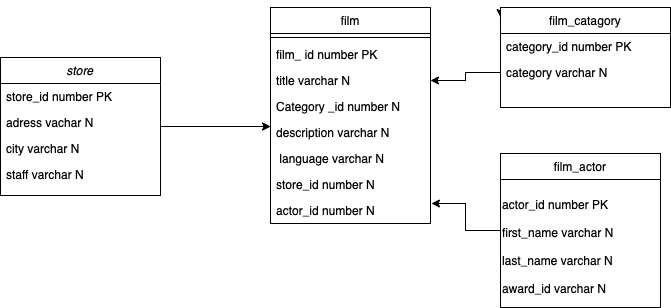

The diagram above was exported from draw.io. Its source (the exported page's mxGraphModel, read from the mxfile embedded in the PNG):
<mxGraphModel dx="727" dy="543" grid="1" gridSize="10" guides="1" tooltips="1" connect="1" arrows="1" fold="1" page="1" pageScale="1" pageWidth="827" pageHeight="1169" math="0" shadow="0">
  <root>
    <mxCell id="WIyWlLk6GJQsqaUBKTNV-0" />
    <mxCell id="WIyWlLk6GJQsqaUBKTNV-1" parent="WIyWlLk6GJQsqaUBKTNV-0" />
    <mxCell id="fkc52alFTikIn6TNpgkN-7" style="edgeStyle=orthogonalEdgeStyle;rounded=0;orthogonalLoop=1;jettySize=auto;html=1;" edge="1" parent="WIyWlLk6GJQsqaUBKTNV-1" source="zkfFHV4jXpPFQw0GAbJ--0">
      <mxGeometry relative="1" as="geometry">
        <mxPoint x="360" y="129" as="targetPoint" />
      </mxGeometry>
    </mxCell>
    <mxCell id="zkfFHV4jXpPFQw0GAbJ--0" value="store" style="swimlane;fontStyle=2;align=center;verticalAlign=top;childLayout=stackLayout;horizontal=1;startSize=26;horizontalStack=0;resizeParent=1;resizeLast=0;collapsible=1;marginBottom=0;rounded=0;shadow=0;strokeWidth=1;" parent="WIyWlLk6GJQsqaUBKTNV-1" vertex="1">
      <mxGeometry x="90" y="60" width="160" height="138" as="geometry">
        <mxRectangle x="230" y="140" width="160" height="26" as="alternateBounds" />
      </mxGeometry>
    </mxCell>
    <mxCell id="zkfFHV4jXpPFQw0GAbJ--1" value="store_id number PK" style="text;align=left;verticalAlign=top;spacingLeft=4;spacingRight=4;overflow=hidden;rotatable=0;points=[[0,0.5],[1,0.5]];portConstraint=eastwest;" parent="zkfFHV4jXpPFQw0GAbJ--0" vertex="1">
      <mxGeometry y="26" width="160" height="26" as="geometry" />
    </mxCell>
    <mxCell id="zkfFHV4jXpPFQw0GAbJ--2" value="adress vachar N" style="text;align=left;verticalAlign=top;spacingLeft=4;spacingRight=4;overflow=hidden;rotatable=0;points=[[0,0.5],[1,0.5]];portConstraint=eastwest;rounded=0;shadow=0;html=0;" parent="zkfFHV4jXpPFQw0GAbJ--0" vertex="1">
      <mxGeometry y="52" width="160" height="26" as="geometry" />
    </mxCell>
    <mxCell id="zkfFHV4jXpPFQw0GAbJ--3" value="city varchar N" style="text;align=left;verticalAlign=top;spacingLeft=4;spacingRight=4;overflow=hidden;rotatable=0;points=[[0,0.5],[1,0.5]];portConstraint=eastwest;rounded=0;shadow=0;html=0;" parent="zkfFHV4jXpPFQw0GAbJ--0" vertex="1">
      <mxGeometry y="78" width="160" height="26" as="geometry" />
    </mxCell>
    <mxCell id="fkc52alFTikIn6TNpgkN-0" value="staff varchar N" style="text;align=left;verticalAlign=top;spacingLeft=4;spacingRight=4;overflow=hidden;rotatable=0;points=[[0,0.5],[1,0.5]];portConstraint=eastwest;rounded=0;shadow=0;html=0;" vertex="1" parent="zkfFHV4jXpPFQw0GAbJ--0">
      <mxGeometry y="104" width="160" height="26" as="geometry" />
    </mxCell>
    <mxCell id="fkc52alFTikIn6TNpgkN-14" style="edgeStyle=orthogonalEdgeStyle;rounded=0;orthogonalLoop=1;jettySize=auto;html=1;exitX=0;exitY=0;exitDx=0;exitDy=0;" edge="1" parent="WIyWlLk6GJQsqaUBKTNV-1" source="zkfFHV4jXpPFQw0GAbJ--6">
      <mxGeometry relative="1" as="geometry">
        <mxPoint x="590" y="20" as="targetPoint" />
      </mxGeometry>
    </mxCell>
    <mxCell id="zkfFHV4jXpPFQw0GAbJ--6" value="film_catagory" style="swimlane;fontStyle=0;align=center;verticalAlign=top;childLayout=stackLayout;horizontal=1;startSize=26;horizontalStack=0;resizeParent=1;resizeLast=0;collapsible=1;marginBottom=0;rounded=0;shadow=0;strokeWidth=1;" parent="WIyWlLk6GJQsqaUBKTNV-1" vertex="1">
      <mxGeometry x="590" y="10" width="170" height="100" as="geometry">
        <mxRectangle x="130" y="380" width="160" height="26" as="alternateBounds" />
      </mxGeometry>
    </mxCell>
    <mxCell id="zkfFHV4jXpPFQw0GAbJ--7" value="category_id number PK" style="text;align=left;verticalAlign=top;spacingLeft=4;spacingRight=4;overflow=hidden;rotatable=0;points=[[0,0.5],[1,0.5]];portConstraint=eastwest;" parent="zkfFHV4jXpPFQw0GAbJ--6" vertex="1">
      <mxGeometry y="26" width="170" height="26" as="geometry" />
    </mxCell>
    <mxCell id="zkfFHV4jXpPFQw0GAbJ--8" value="category varchar N" style="text;align=left;verticalAlign=top;spacingLeft=4;spacingRight=4;overflow=hidden;rotatable=0;points=[[0,0.5],[1,0.5]];portConstraint=eastwest;rounded=0;shadow=0;html=0;" parent="zkfFHV4jXpPFQw0GAbJ--6" vertex="1">
      <mxGeometry y="52" width="170" height="26" as="geometry" />
    </mxCell>
    <mxCell id="fkc52alFTikIn6TNpgkN-12" style="edgeStyle=orthogonalEdgeStyle;rounded=0;orthogonalLoop=1;jettySize=auto;html=1;entryX=1.006;entryY=0.231;entryDx=0;entryDy=0;entryPerimeter=0;" edge="1" parent="WIyWlLk6GJQsqaUBKTNV-1" source="zkfFHV4jXpPFQw0GAbJ--13" target="fkc52alFTikIn6TNpgkN-6">
      <mxGeometry relative="1" as="geometry" />
    </mxCell>
    <mxCell id="zkfFHV4jXpPFQw0GAbJ--13" value="film_actor" style="swimlane;fontStyle=0;align=center;verticalAlign=top;childLayout=stackLayout;horizontal=1;startSize=26;horizontalStack=0;resizeParent=1;resizeLast=0;collapsible=1;marginBottom=0;rounded=0;shadow=0;strokeWidth=1;" parent="WIyWlLk6GJQsqaUBKTNV-1" vertex="1">
      <mxGeometry x="590" y="156" width="160" height="154" as="geometry">
        <mxRectangle x="340" y="380" width="170" height="26" as="alternateBounds" />
      </mxGeometry>
    </mxCell>
    <mxCell id="fkc52alFTikIn6TNpgkN-16" value="&lt;div&gt;&lt;br&gt;&lt;/div&gt;&lt;div&gt;actor_id number PK&lt;/div&gt;&lt;div&gt;&lt;br&gt;&lt;/div&gt;&lt;div&gt;first_name varchar N&lt;/div&gt;&lt;div&gt;&lt;br&gt;&lt;/div&gt;&lt;div&gt;last_name varchar N&lt;/div&gt;&lt;div&gt;&lt;br&gt;&lt;/div&gt;&lt;div&gt;award_id varchar N&lt;/div&gt;" style="text;html=1;align=left;verticalAlign=middle;resizable=0;points=[];autosize=1;strokeColor=none;fillColor=none;" vertex="1" parent="zkfFHV4jXpPFQw0GAbJ--13">
      <mxGeometry y="26" width="160" height="120" as="geometry" />
    </mxCell>
    <mxCell id="zkfFHV4jXpPFQw0GAbJ--17" value="film" style="swimlane;fontStyle=0;align=center;verticalAlign=top;childLayout=stackLayout;horizontal=1;startSize=26;horizontalStack=0;resizeParent=1;resizeLast=0;collapsible=1;marginBottom=0;rounded=0;shadow=0;strokeWidth=1;" parent="WIyWlLk6GJQsqaUBKTNV-1" vertex="1">
      <mxGeometry x="360" y="10" width="160" height="216" as="geometry">
        <mxRectangle x="550" y="140" width="160" height="26" as="alternateBounds" />
      </mxGeometry>
    </mxCell>
    <mxCell id="zkfFHV4jXpPFQw0GAbJ--23" value="" style="line;html=1;strokeWidth=1;align=left;verticalAlign=middle;spacingTop=-1;spacingLeft=3;spacingRight=3;rotatable=0;labelPosition=right;points=[];portConstraint=eastwest;" parent="zkfFHV4jXpPFQw0GAbJ--17" vertex="1">
      <mxGeometry y="26" width="160" height="8" as="geometry" />
    </mxCell>
    <mxCell id="zkfFHV4jXpPFQw0GAbJ--24" value="film_ id number PK" style="text;align=left;verticalAlign=top;spacingLeft=4;spacingRight=4;overflow=hidden;rotatable=0;points=[[0,0.5],[1,0.5]];portConstraint=eastwest;" parent="zkfFHV4jXpPFQw0GAbJ--17" vertex="1">
      <mxGeometry y="34" width="160" height="26" as="geometry" />
    </mxCell>
    <mxCell id="fkc52alFTikIn6TNpgkN-1" value="title varchar N" style="text;align=left;verticalAlign=top;spacingLeft=4;spacingRight=4;overflow=hidden;rotatable=0;points=[[0,0.5],[1,0.5]];portConstraint=eastwest;" vertex="1" parent="zkfFHV4jXpPFQw0GAbJ--17">
      <mxGeometry y="60" width="160" height="26" as="geometry" />
    </mxCell>
    <mxCell id="fkc52alFTikIn6TNpgkN-2" value="Category _id number N" style="text;align=left;verticalAlign=top;spacingLeft=4;spacingRight=4;overflow=hidden;rotatable=0;points=[[0,0.5],[1,0.5]];portConstraint=eastwest;" vertex="1" parent="zkfFHV4jXpPFQw0GAbJ--17">
      <mxGeometry y="86" width="160" height="26" as="geometry" />
    </mxCell>
    <mxCell id="fkc52alFTikIn6TNpgkN-3" value="description varchar N" style="text;align=left;verticalAlign=top;spacingLeft=4;spacingRight=4;overflow=hidden;rotatable=0;points=[[0,0.5],[1,0.5]];portConstraint=eastwest;" vertex="1" parent="zkfFHV4jXpPFQw0GAbJ--17">
      <mxGeometry y="112" width="160" height="26" as="geometry" />
    </mxCell>
    <mxCell id="fkc52alFTikIn6TNpgkN-4" value=" language varchar N" style="text;align=left;verticalAlign=top;spacingLeft=4;spacingRight=4;overflow=hidden;rotatable=0;points=[[0,0.5],[1,0.5]];portConstraint=eastwest;" vertex="1" parent="zkfFHV4jXpPFQw0GAbJ--17">
      <mxGeometry y="138" width="160" height="26" as="geometry" />
    </mxCell>
    <mxCell id="fkc52alFTikIn6TNpgkN-5" value="store_id number N" style="text;align=left;verticalAlign=top;spacingLeft=4;spacingRight=4;overflow=hidden;rotatable=0;points=[[0,0.5],[1,0.5]];portConstraint=eastwest;" vertex="1" parent="zkfFHV4jXpPFQw0GAbJ--17">
      <mxGeometry y="164" width="160" height="26" as="geometry" />
    </mxCell>
    <mxCell id="fkc52alFTikIn6TNpgkN-6" value="actor_id number N" style="text;align=left;verticalAlign=top;spacingLeft=4;spacingRight=4;overflow=hidden;rotatable=0;points=[[0,0.5],[1,0.5]];portConstraint=eastwest;" vertex="1" parent="zkfFHV4jXpPFQw0GAbJ--17">
      <mxGeometry y="190" width="160" height="26" as="geometry" />
    </mxCell>
    <mxCell id="zkfFHV4jXpPFQw0GAbJ--26" value="" style="endArrow=open;shadow=0;strokeWidth=1;rounded=0;endFill=1;edgeStyle=elbowEdgeStyle;elbow=vertical;" parent="WIyWlLk6GJQsqaUBKTNV-1" source="zkfFHV4jXpPFQw0GAbJ--0" target="zkfFHV4jXpPFQw0GAbJ--17" edge="1">
      <mxGeometry x="0.5" y="41" relative="1" as="geometry">
        <mxPoint x="380" y="192" as="sourcePoint" />
        <mxPoint x="540" y="192" as="targetPoint" />
        <mxPoint x="-40" y="32" as="offset" />
      </mxGeometry>
    </mxCell>
    <mxCell id="fkc52alFTikIn6TNpgkN-10" value="" style="edgeStyle=orthogonalEdgeStyle;rounded=0;orthogonalLoop=1;jettySize=auto;html=1;entryX=1;entryY=0.5;entryDx=0;entryDy=0;" edge="1" parent="WIyWlLk6GJQsqaUBKTNV-1" source="zkfFHV4jXpPFQw0GAbJ--8" target="fkc52alFTikIn6TNpgkN-1">
      <mxGeometry relative="1" as="geometry">
        <mxPoint x="520" y="70" as="targetPoint" />
      </mxGeometry>
    </mxCell>
  </root>
</mxGraphModel>